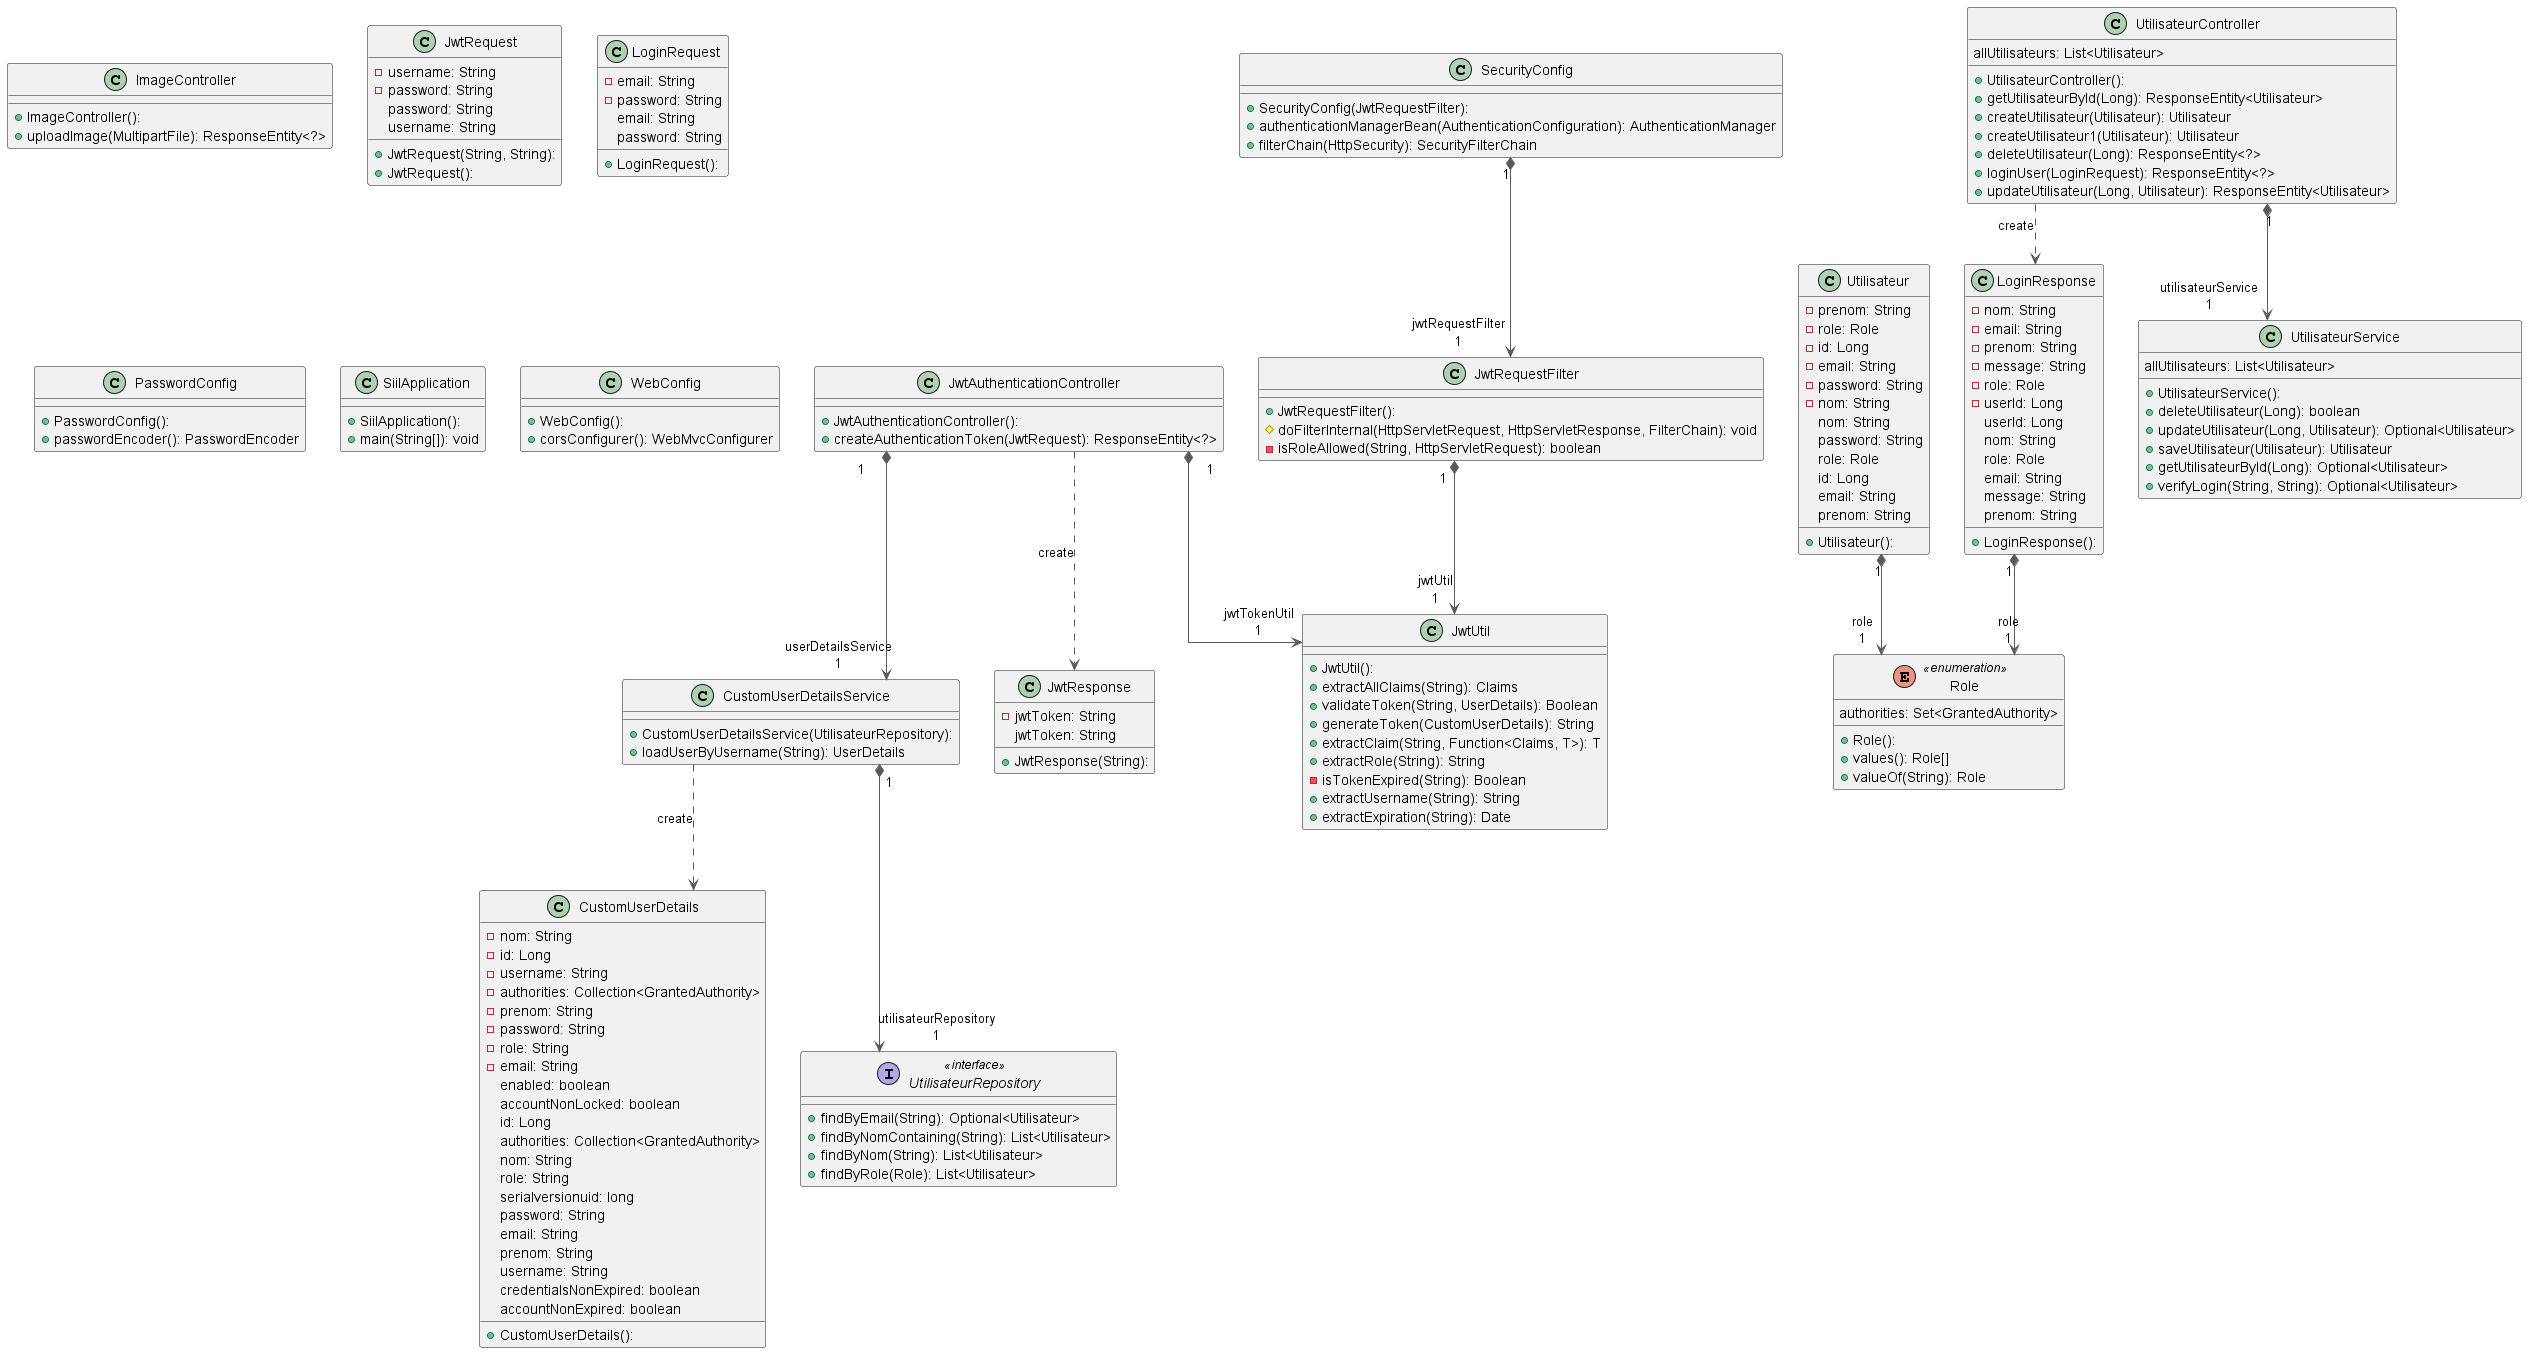

The diagram above was rendered by PlantUML. Its source (embedded in the PNG):
@startuml


top to bottom direction
skinparam linetype ortho

class CustomUserDetails {
  + CustomUserDetails(): 
  - nom: String
  - id: Long
  - username: String
  - authorities: Collection<GrantedAuthority>
  - prenom: String
  - password: String
  - role: String
  - email: String
   enabled: boolean
   accountNonLocked: boolean
   id: Long
   authorities: Collection<GrantedAuthority>
   nom: String
   role: String
   serialversionuid: long
   password: String
   email: String
   prenom: String
   username: String
   credentialsNonExpired: boolean
   accountNonExpired: boolean
}
class CustomUserDetailsService {
  + CustomUserDetailsService(UtilisateurRepository): 
  + loadUserByUsername(String): UserDetails
}
class ImageController {
  + ImageController(): 
  + uploadImage(MultipartFile): ResponseEntity<?>
}
class JwtAuthenticationController {
  + JwtAuthenticationController(): 
  + createAuthenticationToken(JwtRequest): ResponseEntity<?>
}
class JwtRequest {
  + JwtRequest(String, String): 
  + JwtRequest(): 
  - username: String
  - password: String
   password: String
   username: String
}
class JwtRequestFilter {
  + JwtRequestFilter(): 
  # doFilterInternal(HttpServletRequest, HttpServletResponse, FilterChain): void
  - isRoleAllowed(String, HttpServletRequest): boolean
}
class JwtResponse {
  + JwtResponse(String): 
  - jwtToken: String
   jwtToken: String
}
class JwtUtil {
  + JwtUtil(): 
  + extractAllClaims(String): Claims
  + validateToken(String, UserDetails): Boolean
  + generateToken(CustomUserDetails): String
  + extractClaim(String, Function<Claims, T>): T
  + extractRole(String): String
  - isTokenExpired(String): Boolean
  + extractUsername(String): String
  + extractExpiration(String): Date
}
class LoginRequest {
  + LoginRequest(): 
  - email: String
  - password: String
   email: String
   password: String
}
class LoginResponse {
  + LoginResponse(): 
  - nom: String
  - email: String
  - prenom: String
  - message: String
  - role: Role
  - userId: Long
   userId: Long
   nom: String
   role: Role
   email: String
   message: String
   prenom: String
}
class PasswordConfig {
  + PasswordConfig(): 
  + passwordEncoder(): PasswordEncoder
}
enum Role << enumeration >> {
  + Role(): 
  + values(): Role[]
  + valueOf(String): Role
   authorities: Set<GrantedAuthority>
}
class SecurityConfig {
  + SecurityConfig(JwtRequestFilter): 
  + authenticationManagerBean(AuthenticationConfiguration): AuthenticationManager
  + filterChain(HttpSecurity): SecurityFilterChain
}
class SiilApplication {
  + SiilApplication(): 
  + main(String[]): void
}
class Utilisateur {
  + Utilisateur(): 
  - prenom: String
  - role: Role
  - id: Long
  - email: String
  - password: String
  - nom: String
   nom: String
   password: String
   role: Role
   id: Long
   email: String
   prenom: String
}
class UtilisateurController {
  + UtilisateurController(): 
  + getUtilisateurById(Long): ResponseEntity<Utilisateur>
  + createUtilisateur(Utilisateur): Utilisateur
  + createUtilisateur1(Utilisateur): Utilisateur
  + deleteUtilisateur(Long): ResponseEntity<?>
  + loginUser(LoginRequest): ResponseEntity<?>
  + updateUtilisateur(Long, Utilisateur): ResponseEntity<Utilisateur>
   allUtilisateurs: List<Utilisateur>
}
interface UtilisateurRepository << interface >> {
  + findByEmail(String): Optional<Utilisateur>
  + findByNomContaining(String): List<Utilisateur>
  + findByNom(String): List<Utilisateur>
  + findByRole(Role): List<Utilisateur>
}
class UtilisateurService {
  + UtilisateurService(): 
  + deleteUtilisateur(Long): boolean
  + updateUtilisateur(Long, Utilisateur): Optional<Utilisateur>
  + saveUtilisateur(Utilisateur): Utilisateur
  + getUtilisateurById(Long): Optional<Utilisateur>
  + verifyLogin(String, String): Optional<Utilisateur>
   allUtilisateurs: List<Utilisateur>
}
class WebConfig {
  + WebConfig(): 
  + corsConfigurer(): WebMvcConfigurer
}

CustomUserDetailsService     -[#595959,dashed]->  CustomUserDetails           : "«create»"
CustomUserDetailsService    "1" *-[#595959,plain]-> "utilisateurRepository\n1" UtilisateurRepository       
JwtAuthenticationController "1" *-[#595959,plain]-> "userDetailsService\n1" CustomUserDetailsService    
JwtAuthenticationController  -[#595959,dashed]->  JwtResponse                 : "«create»"
JwtAuthenticationController "1" *-[#595959,plain]-> "jwtTokenUtil\n1" JwtUtil                     
JwtRequestFilter            "1" *-[#595959,plain]-> "jwtUtil\n1" JwtUtil                     
LoginResponse               "1" *-[#595959,plain]-> "role\n1" Role                        
SecurityConfig              "1" *-[#595959,plain]-> "jwtRequestFilter\n1" JwtRequestFilter            
Utilisateur                 "1" *-[#595959,plain]-> "role\n1" Role                        
UtilisateurController        -[#595959,dashed]->  LoginResponse               : "«create»"
UtilisateurController       "1" *-[#595959,plain]-> "utilisateurService\n1" UtilisateurService          
@enduml